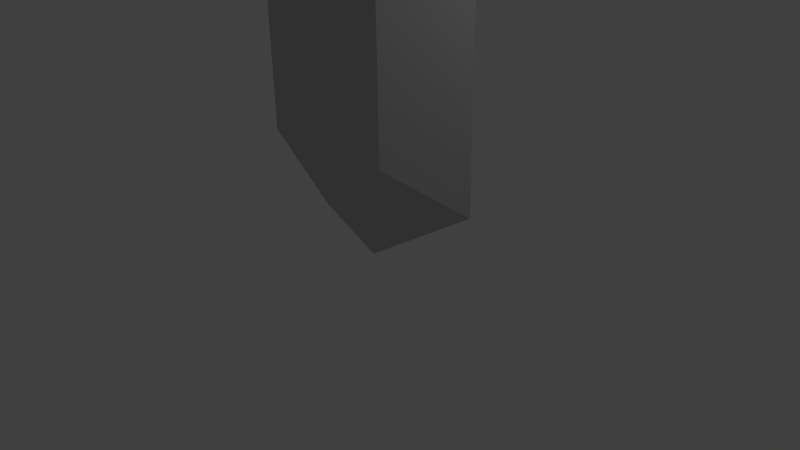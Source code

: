 # Source: Rupee.blend  (saved by Blender 2.75.0; exported with 4.5.12 LTS)
import bpy
from mathutils import Matrix  # noqa: F401  (used for matrix-valued properties, if any)

bpy.ops.wm.read_factory_settings(use_empty=True)
scene = bpy.context.scene
scene.name = 'Scene'

# ---- collections
col_collection_1 = bpy.data.collections.new('Collection 1'); scene.collection.children.link(col_collection_1)

# ---- materials (node trees are filled in below, after node groups)
mat_m0 = bpy.data.materials.new('m0')
mat_m0.alpha_threshold = 0.0
mat_m0.use_transparent_shadow = False
mat_m0.diffuse_color = (0.5882, 0.5882, 0.5882, 1.0)
mat_m0.specular_color = (0.898, 0.898, 0.898)
mat_m0.roughness = 0.5
mat_m1 = bpy.data.materials.new('m1')
mat_m1.alpha_threshold = 0.0
mat_m1.use_transparent_shadow = False
mat_m1.diffuse_color = (0.5882, 0.5882, 0.5882, 1.0)
mat_m1.specular_color = (0.898, 0.898, 0.898)
mat_m1.roughness = 0.5

# ---- material node trees

# ---- world
world_world = bpy.data.worlds.new('World'); scene.world = world_world
world_world.color = (0.05088, 0.05088, 0.05088)
world_world.use_sun_shadow = False
world_world.sun_shadow_jitter_overblur = 0.0
world_world.cycles.sampling_method = 'MANUAL'
world_world.cycles.sample_map_resolution = 256

# ---- cameras
cam_camera = bpy.data.cameras.new('Camera')
cam_camera.clip_end = 100.0
cam_camera.lens = 35.0
cam_camera.sensor_width = 32.0
cam_camera.sensor_height = 18.0
cam_camera.ortho_scale = 7.314
cam_camera.dof.focus_distance = 0.0
cam_camera.dof.aperture_fstop = 128.0

# ---- lights
light_lamp = bpy.data.lights.new('Lamp', 'POINT')
light_lamp.transmission_factor = 0.0
light_lamp.cutoff_distance = 30.0
light_lamp.energy = 100.0
light_lamp.shadow_buffer_clip_start = 1.001
light_lamp.shadow_soft_size = 0.1
light_lamp.shadow_maximum_resolution = 0.006
light_lamp.use_absolute_resolution = True
light_lamp.cycles.use_multiple_importance_sampling = False

# ---- meshes
me_n1b1 = bpy.data.meshes.new('n1b1')
me_n1b1.from_pydata([(9.265, -6.736, 16.52), (9.265, -6.736, 16.52), (9.265, -6.736, 16.52), (9.195, 6.834, 16.52), (9.195, 6.834, 16.52), (9.195, 6.834, 16.52), (9.265, -6.736, 39.61), (9.265, -6.736, 39.61), (9.265, -6.736, 39.61), (9.195, 6.834, 39.61), (9.195, 6.834, 39.61), (9.195, 6.834, 39.61), (-9.193, -6.832, 39.61), (-9.193, -6.832, 39.61), (-9.193, -6.832, 39.61), (-9.264, 6.738, 39.61), (-9.264, 6.738, 39.61), (-9.264, 6.738, 39.61), (-9.193, -6.832, 16.52), (-9.193, -6.832, 16.52), (-9.193, -6.832, 16.52), (-9.264, 6.738, 16.52), (-9.264, 6.738, 16.52), (-9.264, 6.738, 16.52), (0.03613, -6.784, 46.58), (0.03613, -6.784, 46.58), (0.03613, -6.784, 46.58), (-0.03413, 6.786, 46.58), (-0.03413, 6.786, 46.58), (-0.03413, 6.786, 46.58), (0.03613, -6.784, 9.426), (0.03613, -6.784, 9.426), (0.03613, -6.784, 9.426), (-0.03413, 6.786, 9.426), (-0.03413, 6.786, 9.426), (-16.02, -0.08194, 10.76), (-16.02, -0.08194, 10.76), (-16.02, -0.08194, 10.76), (0.001, 0.001, 0.1188), (0.001, 0.001, 0.1188), (0.001, 0.001, 0.1188), (16.02, 0.08394, 10.76), (16.02, 0.08394, 10.76), (16.02, 0.08394, 10.76), (16.02, 0.08394, 45.42), (16.02, 0.08394, 45.42), (16.02, 0.08394, 45.42), (0.001, 0.001, 55.88), (0.001, 0.001, 55.88), (0.001, 0.001, 55.88), (-16.02, -0.08194, 45.42), (-16.02, -0.08194, 45.42), (-16.02, -0.08194, 45.42)], [], [(23, 5, 34), (5, 23, 11), (17, 11, 23), (11, 17, 29), (2, 20, 32), (20, 2, 8), (14, 8, 26), (8, 14, 20), (16, 37, 51), (37, 16, 21), (28, 52, 48), (52, 28, 15), (10, 49, 45), (49, 10, 27), (4, 46, 42), (46, 4, 9), (33, 43, 40), (43, 33, 3), (33, 37, 22), (37, 33, 38), (39, 19, 36), (19, 39, 30), (47, 7, 45), (7, 47, 24), (41, 31, 40), (0, 31, 41), (35, 13, 51), (13, 35, 18), (50, 25, 48), (25, 50, 12), (44, 1, 42), (1, 44, 6)])
_uv = me_n1b1.uv_layers.new(name='UVMap')
_uv.uv.foreach_set('vector', [0.0, 0.09375, 1.0, -0.01172, 1.004, 0.9961, 1.0, -0.01172, 0.0, 0.09375, -1.0, 0.9102, 2.0, 0.9883, -1.0, 0.9102, 0.0, 0.09375, -1.0, 0.9102, 2.0, 0.9883, 1.004, 0.9883, 0.0, 0.09375, 1.0, -0.01172, 1.004, 0.9961, 1.0, -0.01172, 0.0, 0.09375, 2.0, 0.9883, -1.0, 0.9102, 2.0, 0.9883, 1.004, 0.9883, 2.0, 0.9883, -1.0, 0.9102, 1.0, -0.01172, 2.0, 1.0, 1.0, -0.003906, 2.0, -0.003906, 1.0, -0.003906, 2.0, 1.0, 1.0, 1.0, 2.0, 1.0, 1.0, -0.003906, 2.0, -0.003906, 1.0, -0.003906, 2.0, 1.0, 1.0, 1.0, 2.0, 1.0, 1.0, -0.003906, 2.0, -0.003906, 1.0, -0.003906, 2.0, 1.0, 1.0, 1.0, 2.0, 1.0, 1.0, -0.003906, 2.0, -0.003906, 1.0, -0.003906, 2.0, 1.0, 1.0, 1.0, 2.0, 1.0, 1.0, -0.003906, 2.0, -0.003906, 1.0, -0.003906, 2.0, 1.0, 1.0, 1.0, 2.0, 1.0, 1.0, -0.003906, 2.0, -0.003906, 1.0, -0.003906, 2.0, 1.0, 1.0, 1.0, 2.0, 1.0, 1.0, -0.003906, 2.0, -0.003906, 1.0, -0.003906, 2.0, 1.0, 1.0, 1.0, 2.0, 1.0, 1.0, -0.003906, 2.0, -0.003906, 1.0, -0.003906, 2.0, 1.0, 1.0, 1.0, 2.0, 1.0, 1.0, -0.003906, 2.0, -0.003906, 1.0, 1.0, 1.0, -0.003906, 2.0, 1.0, 2.0, 1.0, 1.0, -0.003906, 2.0, -0.003906, 1.0, -0.003906, 2.0, 1.0, 1.0, 1.0, 2.0, 1.0, 1.0, -0.003906, 2.0, -0.003906, 1.0, -0.003906, 2.0, 1.0, 1.0, 1.0, 2.0, 1.0, 1.0, -0.003906, 2.0, -0.003906, 1.0, -0.003906, 2.0, 1.0, 1.0, 1.0])
me_n1b1.materials.append(mat_m0)
me_n1b1.use_remesh_preserve_volume = False
me_n1b1.use_remesh_preserve_attributes = False
me_n1b1.use_mirror_vertex_groups = False
me_n1b1.update()
me_n0b0 = bpy.data.meshes.new('n0b0')
me_n0b0.from_pydata([(9.294, -6.929, 16.48), (9.294, -6.929, 16.48), (9.294, -6.929, 16.48), (9.222, 7.026, 16.48), (9.222, 7.026, 16.48), (9.222, 7.026, 16.48), (9.294, -6.929, 39.64), (9.294, -6.929, 39.64), (9.294, -6.929, 39.64), (9.222, 7.026, 39.64), (9.222, 7.026, 39.64), (9.222, 7.026, 39.64), (-9.22, -7.024, 39.64), (-9.22, -7.024, 39.64), (-9.22, -7.024, 39.64), (-9.292, 6.931, 39.64), (-9.292, 6.931, 39.64), (-9.292, 6.931, 39.64), (-9.22, -7.024, 16.48), (-9.22, -7.024, 16.48), (-9.22, -7.024, 16.48), (-9.292, 6.931, 16.48), (-9.292, 6.931, 16.48), (-9.292, 6.931, 16.48), (0.03712, -6.976, 46.63), (0.03712, -6.976, 46.63), (0.03712, -6.976, 46.63), (-0.03512, 6.978, 46.63), (-0.03512, 6.978, 46.63), (-0.03512, 6.978, 46.63), (0.03712, -6.976, 9.37), (0.03712, -6.976, 9.37), (0.03712, -6.976, 9.37), (-0.03512, 6.978, 9.37), (-0.03512, 6.978, 9.37), (-16.31, -0.08345, 10.71), (-16.31, -0.08345, 10.71), (-16.31, -0.08345, 10.71), (0.001, 0.001, 0.03558), (0.001, 0.001, 0.03558), (0.001, 0.001, 0.03558), (16.31, 0.08545, 10.71), (16.31, 0.08545, 10.71), (16.31, 0.08545, 10.71), (16.31, 0.08545, 45.47), (16.31, 0.08545, 45.47), (16.31, 0.08545, 45.47), (0.001, 0.001, 55.97), (0.001, 0.001, 55.97), (0.001, 0.001, 55.97), (-16.31, -0.08345, 45.47), (-16.31, -0.08345, 45.47), (-16.31, -0.08345, 45.47)], [], [(32, 14, 20), (14, 32, 26), (2, 26, 32), (26, 2, 8), (34, 11, 5), (11, 34, 29), (23, 29, 34), (29, 23, 17), (16, 37, 51), (37, 16, 21), (28, 52, 48), (52, 28, 15), (10, 49, 45), (49, 10, 27), (4, 46, 42), (46, 4, 9), (33, 43, 40), (43, 33, 3), (33, 37, 22), (37, 33, 38), (39, 19, 36), (19, 39, 30), (47, 7, 45), (7, 47, 24), (41, 31, 40), (0, 31, 41), (35, 13, 51), (13, 35, 18), (50, 25, 48), (25, 50, 12), (44, 1, 42), (1, 44, 6)])
_uv = me_n0b0.uv_layers.new(name='UVMap')
_uv.uv.foreach_set('vector', [1.004, 0.9961, -1.0, 0.9102, 1.0, -0.01172, -1.0, 0.9102, 1.004, 0.9961, 1.004, 0.9883, 0.0, 0.09375, 1.004, 0.9883, 1.004, 0.9961, 1.004, 0.9883, 0.0, 0.09375, 2.0, 0.9883, 1.004, 0.9961, -1.0, 0.9102, 1.0, -0.01172, -1.0, 0.9102, 1.004, 0.9961, 1.004, 0.9883, 0.0, 0.09375, 1.004, 0.9883, 1.004, 0.9961, 1.004, 0.9883, 0.0, 0.09375, 2.0, 0.9883, 2.0, 1.0, 1.0, -0.003906, 2.0, -0.003906, 1.0, -0.003906, 2.0, 1.0, 1.0, 1.0, 2.0, 1.0, 1.0, -0.003906, 2.0, -0.003906, 1.0, -0.003906, 2.0, 1.0, 1.0, 1.0, 2.0, 1.0, 1.0, -0.003906, 2.0, -0.003906, 1.0, -0.003906, 2.0, 1.0, 1.0, 1.0, 2.0, 1.0, 1.0, -0.003906, 2.0, -0.003906, 1.0, -0.003906, 2.0, 1.0, 1.0, 1.0, 2.0, 1.0, 1.0, -0.003906, 2.0, -0.003906, 1.0, -0.003906, 2.0, 1.0, 1.0, 1.0, 2.0, 1.0, 1.0, -0.003906, 2.0, -0.003906, 1.0, -0.003906, 2.0, 1.0, 1.0, 1.0, 2.0, 1.0, 1.0, -0.003906, 2.0, -0.003906, 1.0, -0.003906, 2.0, 1.0, 1.0, 1.0, 2.0, 1.0, 1.0, -0.003906, 2.0, -0.003906, 1.0, -0.003906, 2.0, 1.0, 1.0, 1.0, 2.0, 1.0, 1.0, -0.003906, 2.0, -0.003906, 1.0, 1.0, 1.0, -0.003906, 2.0, 1.0, 2.0, 1.0, 1.0, -0.003906, 2.0, -0.003906, 1.0, -0.003906, 2.0, 1.0, 1.0, 1.0, 2.0, 1.0, 1.0, -0.003906, 2.0, -0.003906, 1.0, -0.003906, 2.0, 1.0, 1.0, 1.0, 2.0, 1.0, 1.0, -0.003906, 2.0, -0.003906, 1.0, -0.003906, 2.0, 1.0, 1.0, 1.0])
me_n0b0.materials.append(mat_m1)
me_n0b0.use_remesh_preserve_volume = False
me_n0b0.use_remesh_preserve_attributes = False
me_n0b0.use_mirror_vertex_groups = False
me_n0b0.update()

# ---- objects
ob_n1b1 = bpy.data.objects.new('n1b1', me_n1b1)
ob_n0b0 = bpy.data.objects.new('n0b0', me_n0b0)
ob_lamp = bpy.data.objects.new('Lamp', light_lamp)
ob_camera = bpy.data.objects.new('Camera', cam_camera)

# ---- transforms, parenting, visibility, modifiers, constraints
ob_n1b1.location = (0.0, 0.0, 0.0)
ob_n1b1.scale = (0.1, 0.1, 0.1)
ob_n1b1.lineart.crease_threshold = 0.0
ob_n0b0.location = (0.0, 0.0, 0.0)
ob_n0b0.scale = (0.1, 0.1, 0.1)
ob_n0b0.lineart.crease_threshold = 0.0
ob_lamp.location = (4.076, 1.005, 5.904)
ob_lamp.rotation_euler = (0.6503, 0.05522, 1.866)
ob_lamp.lock_rotations_4d = False
ob_lamp.empty_display_type = 'ARROWS'
ob_lamp.color = (0.0, 0.0, 0.0, 0.0)
ob_lamp.lineart.crease_threshold = 0.0
ob_camera.location = (7.481, -6.508, 5.344)
ob_camera.rotation_euler = (1.109, 0.01082, 0.8149)
ob_camera.lock_rotations_4d = False
ob_camera.empty_display_type = 'ARROWS'
ob_camera.color = (0.0, 0.0, 0.0, 0.0)
ob_camera.display_type = 'WIRE'
ob_camera.lineart.crease_threshold = 0.0

# ---- collection membership
col_collection_1.objects.link(ob_n1b1)
col_collection_1.objects.link(ob_n0b0)
col_collection_1.objects.link(ob_lamp)
col_collection_1.objects.link(ob_camera)

# ---- scene / render settings (as saved in the file)
scene.camera = ob_camera
scene.frame_start = 1; scene.frame_end = 250; scene.frame_set(1)
scene.render.engine = 'BLENDER_EEVEE_NEXT'
scene.render.resolution_percentage = 50
scene.render.dither_intensity = 0.0
scene.cycles.use_denoising = False
scene.cycles.samples = 10
scene.cycles.sampling_pattern = 'TABULATED_SOBOL'
scene.cycles.light_sampling_threshold = 0.0
scene.cycles.use_adaptive_sampling = False
scene.cycles.use_light_tree = False
scene.cycles.blur_glossy = 0.0
scene.cycles.pixel_filter_type = 'GAUSSIAN'
scene.cycles.sample_clamp_indirect = 0.0
scene.view_settings.view_transform = 'Standard'
bpy.context.view_layer.update()
